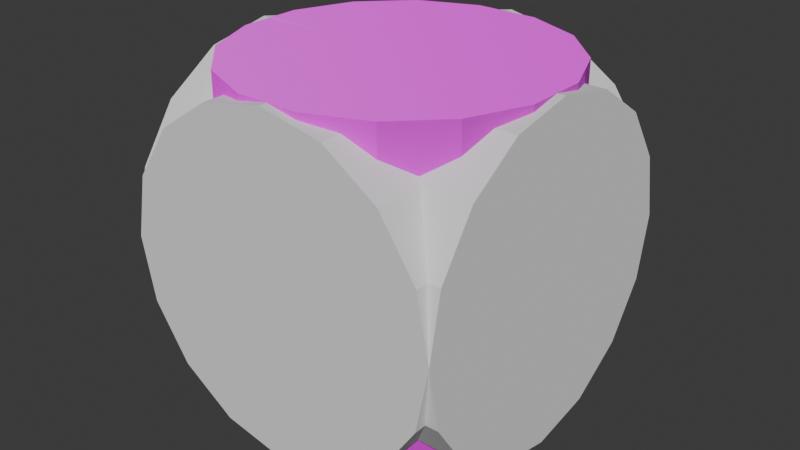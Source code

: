 # Source: Module-3-Centre-4.blend  (saved by Blender 4.5.90; exported with 4.5.12 LTS)
import bpy
from mathutils import Matrix  # noqa: F401  (used for matrix-valued properties, if any)

bpy.ops.wm.read_factory_settings(use_empty=True)
scene = bpy.context.scene
scene.name = 'Scene'

# ---- collections
col_collection = bpy.data.collections.new('Collection'); scene.collection.children.link(col_collection)

# ---- images (referenced by path relative to the original .blend; pixels are not part of the script)
import os
ASSET_DIR = os.environ.get("B2B_ASSET_DIR", "")  # directory of the original .blend (textures are referenced by path, not embedded)
HERE = os.path.dirname(os.path.abspath(__file__))  # packed textures are extracted next to this script under _unpacked/

def load_image(name, relpath, width, height, colorspace="sRGB"):
    """Load a texture the original file referenced (path relative to the .blend, or extracted next to this script)."""
    p = next((c for c in (os.path.join(HERE, relpath), os.path.join(ASSET_DIR, relpath)) if relpath and os.path.exists(c)), "")
    if p:
        img = bpy.data.images.load(p, check_existing=True)
        img.name = name
    else:  # same state as the original file: an image datablock whose file is absent (Cycles renders it pink)
        img = bpy.data.images.new(name, width, height)
        img.source = "FILE"
        img.filepath = "//" + (relpath or name)
    img.colorspace_settings.name = colorspace
    return img
img_snow_jpg_001 = load_image('Snow.jpg.001', 'Snow.jpg', 1024, 1024, 'sRGB')
img_snow_normal_jpg_001 = load_image('Snow_normal.jpg.001', 'Snow_normal.jpg', 1024, 1024, 'sRGB')

# ---- materials (node trees are filled in below, after node groups)
mat_hull_material_001 = bpy.data.materials.new('Hull_Material.001')

# ---- material node trees
mat_hull_material_001.use_nodes = True; mat_hull_material_001.node_tree.nodes.clear()
_N = mat_hull_material_001.node_tree.nodes; _L = mat_hull_material_001.node_tree.links
n0 = _N.new('ShaderNodeBsdfPrincipled'); n0.name = 'Principled BSDF'; n0.location = (-200, 100)
n1 = _N.new('ShaderNodeOutputMaterial'); n1.name = 'Material Output'; n1.location = (200, 100)
n2 = _N.new('ShaderNodeTexImage'); n2.name = 'Image Texture'; n2.location = (-678, 93)
n2.image = img_snow_jpg_001
n3 = _N.new('ShaderNodeTexImage'); n3.name = 'Image Texture.001'; n3.location = (-697, -206)
n3.image = img_snow_normal_jpg_001
n4 = _N.new('ShaderNodeNormalMap'); n4.name = 'Normal Map'; n4.location = (-428, -228)
n5 = _N.new('ShaderNodeTexCoord'); n5.name = 'Texture Coordinate'; n5.location = (-1169, -17)
n6 = _N.new('ShaderNodeMapping'); n6.name = 'Mapping'; n6.location = (-1007, -13)
n6.inputs[3].default_value = (6.0, 6.0, 6.0)
_L.new(n0.outputs[0], n1.inputs[0])
_L.new(n3.outputs[0], n4.inputs[1])
_L.new(n5.outputs[2], n6.inputs[0])
_L.new(n6.outputs[0], n2.inputs[0])
_L.new(n6.outputs[0], n3.inputs[0])
_L.new(n4.outputs[0], n0.inputs[5])
_L.new(n2.outputs[0], n0.inputs[0])
n1.is_active_output = True

# ---- world
world_world = bpy.data.worlds.new('World'); scene.world = world_world
world_world.use_nodes = True; world_world.node_tree.nodes.clear()
_N = world_world.node_tree.nodes; _L = world_world.node_tree.links
n0 = _N.new('ShaderNodeOutputWorld'); n0.name = 'World Output'; n0.location = (200, 100)
n1 = _N.new('ShaderNodeBackground'); n1.name = 'Background'; n1.location = (-200, 100)
n1.inputs[0].default_value = (0.05088, 0.05088, 0.05088, 1.0)
_L.new(n1.outputs[0], n0.inputs[0])
n0.is_active_output = True
world_world.color = (0.05088, 0.05088, 0.05088)
world_world.sun_shadow_jitter_overblur = 0.0

# ---- meshes
me_cylinder_006 = bpy.data.meshes.new('Cylinder.006')
me_cylinder_006.from_pydata([(-2.501e-08, 0.97, 0.9997), (0.3712, 0.8962, 0.9997), (0.6859, 0.6859, 0.9997), (0.8962, 0.3712, 0.9997), (0.97, 5.414e-08, 0.9997), (0.8962, -0.3712, 0.9997), (0.6859, -0.6859, 0.9997), (0.3712, -0.8962, 0.9997), (4.791e-09, -0.97, 0.9997), (-0.3712, -0.8962, 0.9997), (-0.6859, -0.6859, 0.9997), (-0.8962, -0.3712, 0.9997), (-0.97, 2.434e-08, 0.9997), (-0.8962, 0.3712, 0.9997), (-0.6859, 0.6859, 0.9997), (-0.3712, 0.8962, 0.9997), (-6.538e-08, 0.97, 3.0), (0.3712, 0.8962, 3.0), (0.6859, 0.6859, 3.0), (0.8962, 0.3712, 3.0), (0.97, 7.058e-07, 3.0), (0.8962, -0.3712, 3.0), (0.6859, -0.6859, 3.0), (0.3712, -0.8962, 3.0), (-3.558e-08, -0.97, 3.0), (-0.3712, -0.8962, 3.0), (-0.6859, -0.6859, 3.0), (-0.8962, -0.3712, 3.0), (-0.97, 6.76e-07, 3.0), (-0.8962, 0.3712, 3.0), (-0.6859, 0.6859, 3.0), (-0.3712, 0.8962, 3.0)], [], [(11, 10, 26, 27), (31, 30, 29, 28, 27, 26, 25, 24, 23, 22, 21, 20, 19, 18, 17, 16), (3, 2, 18, 19), (10, 9, 25, 26), (2, 1, 17, 18), (9, 8, 24, 25), (0, 15, 31, 16), (1, 0, 16, 17), (8, 7, 23, 24), (15, 14, 30, 31), (7, 6, 22, 23), (14, 13, 29, 30), (6, 5, 21, 22), (13, 12, 28, 29), (5, 4, 20, 21), (12, 11, 27, 28), (4, 3, 19, 20), (15, 0, 1, 2, 3, 4, 5, 6, 7, 8, 9, 10, 11, 12, 13, 14)])
_uv = me_cylinder_006.uv_layers.new(name='UVMap')
_uv.uv.foreach_set('vector', [0.3125, 0.7627, 0.375, 0.7627, 0.375, 0.7627, 0.3125, 0.7627, 0.0625, 0.7627, 0.125, 0.7627, 0.1875, 0.7627, 0.25, 0.7627, 0.3125, 0.7627, 0.375, 0.7627, 0.4375, 0.7627, 0.5, 0.7627, 0.5625, 0.7627, 0.625, 0.7627, 0.6875, 0.7627, 0.75, 0.7627, 0.8125, 0.7627, 0.875, 0.7627, 0.9375, 0.7627, 1.0, 0.7627, 0.8125, 0.7627, 0.875, 0.7627, 0.875, 0.7627, 0.8125, 0.7627, 0.375, 0.7627, 0.4375, 0.7627, 0.4375, 0.7627, 0.375, 0.7627, 0.875, 0.7627, 0.9375, 0.7627, 0.9375, 0.7627, 0.875, 0.7627, 0.4375, 0.7627, 0.5, 0.7627, 0.5, 0.7627, 0.4375, 0.7627, 0.0, 0.7627, 0.0625, 0.7627, 0.0625, 0.7627, 0.0, 0.7627, 0.9375, 0.7627, 1.0, 0.7627, 1.0, 0.7627, 0.9375, 0.7627, 0.5, 0.7627, 0.5625, 0.7627, 0.5625, 0.7627, 0.5, 0.7627, 0.0625, 0.7627, 0.125, 0.7627, 0.125, 0.7627, 0.0625, 0.7627, 0.5625, 0.7627, 0.625, 0.7627, 0.625, 0.7627, 0.5625, 0.7627, 0.125, 0.7627, 0.1875, 0.7627, 0.1875, 0.7627, 0.125, 0.7627, 0.625, 0.7627, 0.6875, 0.7627, 0.6875, 0.7627, 0.625, 0.7627, 0.1875, 0.7627, 0.25, 0.7627, 0.25, 0.7627, 0.1875, 0.7627, 0.6875, 0.7627, 0.75, 0.7627, 0.75, 0.7627, 0.6875, 0.7627, 0.25, 0.7627, 0.3125, 0.7627, 0.3125, 0.7627, 0.25, 0.7627, 0.75, 0.7627, 0.8125, 0.7627, 0.8125, 0.7627, 0.75, 0.7627, 0.0625, 0.7627, 1.0, 0.7627, 0.9375, 0.7627, 0.875, 0.7627, 0.8125, 0.7627, 0.75, 0.7627, 0.6875, 0.7627, 0.625, 0.7627, 0.5625, 0.7627, 0.5, 0.7627, 0.4375, 0.7627, 0.375, 0.7627, 0.3125, 0.7627, 0.25, 0.7627, 0.1875, 0.7627, 0.125, 0.7627])
me_cylinder_006.materials.append(mat_hull_material_001)
me_cylinder_006.update()
me_cylinder_001 = bpy.data.meshes.new('Cylinder.001')
me_cylinder_001.from_pydata([(0.0, 1.0, -1.0), (0.0, 1.0, 1.0), (0.3827, 0.9239, -1.0), (0.3827, 0.9239, 1.0), (0.7071, 0.7071, -1.0), (0.7071, 0.7071, 1.0), (0.9239, 0.3827, -1.0), (0.9239, 0.3827, 1.0), (1.0, 0.0, -1.0), (1.0, 0.0, 1.0), (0.9239, -0.3827, -1.0), (0.9239, -0.3827, 1.0), (0.7071, -0.7071, -1.0), (0.7071, -0.7071, 1.0), (0.3827, -0.9239, -1.0), (0.3827, -0.9239, 1.0), (0.0, -1.0, -1.0), (0.0, -1.0, 1.0), (-0.3827, -0.9239, -1.0), (-0.3827, -0.9239, 1.0), (-0.7071, -0.7071, -1.0), (-0.7071, -0.7071, 1.0), (-0.9239, -0.3827, -1.0), (-0.9239, -0.3827, 1.0), (-1.0, 0.0, -1.0), (-1.0, 0.0, 1.0), (-0.9239, 0.3827, -1.0), (-0.9239, 0.3827, 1.0), (-0.7071, 0.7071, -1.0), (-0.7071, 0.7071, 1.0), (-0.3827, 0.9239, -1.0), (-0.3827, 0.9239, 1.0)], [], [(0, 1, 3, 2), (2, 3, 5, 4), (4, 5, 7, 6), (6, 7, 9, 8), (8, 9, 11, 10), (10, 11, 13, 12), (12, 13, 15, 14), (14, 15, 17, 16), (16, 17, 19, 18), (18, 19, 21, 20), (20, 21, 23, 22), (22, 23, 25, 24), (24, 25, 27, 26), (26, 27, 29, 28), (3, 1, 31, 29, 27, 25, 23, 21, 19, 17, 15, 13, 11, 9, 7, 5), (28, 29, 31, 30), (30, 31, 1, 0), (0, 2, 4, 6, 8, 10, 12, 14, 16, 18, 20, 22, 24, 26, 28, 30)])
_uv = me_cylinder_001.uv_layers.new(name='UVMap')
_uv.uv.foreach_set('vector', [1.0, 0.5, 1.0, 1.0, 0.9375, 1.0, 0.9375, 0.5, 0.9375, 0.5, 0.9375, 1.0, 0.875, 1.0, 0.875, 0.5, 0.875, 0.5, 0.875, 1.0, 0.8125, 1.0, 0.8125, 0.5, 0.8125, 0.5, 0.8125, 1.0, 0.75, 1.0, 0.75, 0.5, 0.75, 0.5, 0.75, 1.0, 0.6875, 1.0, 0.6875, 0.5, 0.6875, 0.5, 0.6875, 1.0, 0.625, 1.0, 0.625, 0.5, 0.625, 0.5, 0.625, 1.0, 0.5625, 1.0, 0.5625, 0.5, 0.5625, 0.5, 0.5625, 1.0, 0.5, 1.0, 0.5, 0.5, 0.5, 0.5, 0.5, 1.0, 0.4375, 1.0, 0.4375, 0.5, 0.4375, 0.5, 0.4375, 1.0, 0.375, 1.0, 0.375, 0.5, 0.375, 0.5, 0.375, 1.0, 0.3125, 1.0, 0.3125, 0.5, 0.3125, 0.5, 0.3125, 1.0, 0.25, 1.0, 0.25, 0.5, 0.25, 0.5, 0.25, 1.0, 0.1875, 1.0, 0.1875, 0.5, 0.1875, 0.5, 0.1875, 1.0, 0.125, 1.0, 0.125, 0.5, 0.3418, 0.4717, 0.25, 0.49, 0.1582, 0.4717, 0.08029, 0.4197, 0.02827, 0.3418, 0.01, 0.25, 0.02827, 0.1582, 0.08029, 0.08029, 0.1582, 0.02827, 0.25, 0.01, 0.3418, 0.02827, 0.4197, 0.08029, 0.4717, 0.1582, 0.49, 0.25, 0.4717, 0.3418, 0.4197, 0.4197, 0.125, 0.5, 0.125, 1.0, 0.0625, 1.0, 0.0625, 0.5, 0.0625, 0.5, 0.0625, 1.0, 0.0, 1.0, 0.0, 0.5, 0.75, 0.49, 0.8418, 0.4717, 0.9197, 0.4197, 0.9717, 0.3418, 0.99, 0.25, 0.9717, 0.1582, 0.9197, 0.08029, 0.8418, 0.02827, 0.75, 0.01, 0.6582, 0.02827, 0.5803, 0.08029, 0.5283, 0.1582, 0.51, 0.25, 0.5283, 0.3418, 0.5803, 0.4197, 0.6582, 0.4717])
me_cylinder_001.update()
me_cylinder_002 = bpy.data.meshes.new('Cylinder.002')
me_cylinder_002.from_pydata([(0.0, 1.0, -1.0), (0.0, 1.0, 1.0), (0.3827, 0.9239, -1.0), (0.3827, 0.9239, 1.0), (0.7071, 0.7071, -1.0), (0.7071, 0.7071, 1.0), (0.9239, 0.3827, -1.0), (0.9239, 0.3827, 1.0), (1.0, 0.0, -1.0), (1.0, 0.0, 1.0), (0.9239, -0.3827, -1.0), (0.9239, -0.3827, 1.0), (0.7071, -0.7071, -1.0), (0.7071, -0.7071, 1.0), (0.3827, -0.9239, -1.0), (0.3827, -0.9239, 1.0), (0.0, -1.0, -1.0), (0.0, -1.0, 1.0), (-0.3827, -0.9239, -1.0), (-0.3827, -0.9239, 1.0), (-0.7071, -0.7071, -1.0), (-0.7071, -0.7071, 1.0), (-0.9239, -0.3827, -1.0), (-0.9239, -0.3827, 1.0), (-1.0, 0.0, -1.0), (-1.0, 0.0, 1.0), (-0.9239, 0.3827, -1.0), (-0.9239, 0.3827, 1.0), (-0.7071, 0.7071, -1.0), (-0.7071, 0.7071, 1.0), (-0.3827, 0.9239, -1.0), (-0.3827, 0.9239, 1.0)], [], [(0, 1, 3, 2), (2, 3, 5, 4), (4, 5, 7, 6), (6, 7, 9, 8), (8, 9, 11, 10), (10, 11, 13, 12), (12, 13, 15, 14), (14, 15, 17, 16), (16, 17, 19, 18), (18, 19, 21, 20), (20, 21, 23, 22), (22, 23, 25, 24), (24, 25, 27, 26), (26, 27, 29, 28), (3, 1, 31, 29, 27, 25, 23, 21, 19, 17, 15, 13, 11, 9, 7, 5), (28, 29, 31, 30), (30, 31, 1, 0), (0, 2, 4, 6, 8, 10, 12, 14, 16, 18, 20, 22, 24, 26, 28, 30)])
_uv = me_cylinder_002.uv_layers.new(name='UVMap')
_uv.uv.foreach_set('vector', [1.0, 0.5, 1.0, 1.0, 0.9375, 1.0, 0.9375, 0.5, 0.9375, 0.5, 0.9375, 1.0, 0.875, 1.0, 0.875, 0.5, 0.875, 0.5, 0.875, 1.0, 0.8125, 1.0, 0.8125, 0.5, 0.8125, 0.5, 0.8125, 1.0, 0.75, 1.0, 0.75, 0.5, 0.75, 0.5, 0.75, 1.0, 0.6875, 1.0, 0.6875, 0.5, 0.6875, 0.5, 0.6875, 1.0, 0.625, 1.0, 0.625, 0.5, 0.625, 0.5, 0.625, 1.0, 0.5625, 1.0, 0.5625, 0.5, 0.5625, 0.5, 0.5625, 1.0, 0.5, 1.0, 0.5, 0.5, 0.5, 0.5, 0.5, 1.0, 0.4375, 1.0, 0.4375, 0.5, 0.4375, 0.5, 0.4375, 1.0, 0.375, 1.0, 0.375, 0.5, 0.375, 0.5, 0.375, 1.0, 0.3125, 1.0, 0.3125, 0.5, 0.3125, 0.5, 0.3125, 1.0, 0.25, 1.0, 0.25, 0.5, 0.25, 0.5, 0.25, 1.0, 0.1875, 1.0, 0.1875, 0.5, 0.1875, 0.5, 0.1875, 1.0, 0.125, 1.0, 0.125, 0.5, 0.3418, 0.4717, 0.25, 0.49, 0.1582, 0.4717, 0.08029, 0.4197, 0.02827, 0.3418, 0.01, 0.25, 0.02827, 0.1582, 0.08029, 0.08029, 0.1582, 0.02827, 0.25, 0.01, 0.3418, 0.02827, 0.4197, 0.08029, 0.4717, 0.1582, 0.49, 0.25, 0.4717, 0.3418, 0.4197, 0.4197, 0.125, 0.5, 0.125, 1.0, 0.0625, 1.0, 0.0625, 0.5, 0.0625, 0.5, 0.0625, 1.0, 0.0, 1.0, 0.0, 0.5, 0.75, 0.49, 0.8418, 0.4717, 0.9197, 0.4197, 0.9717, 0.3418, 0.99, 0.25, 0.9717, 0.1582, 0.9197, 0.08029, 0.8418, 0.02827, 0.75, 0.01, 0.6582, 0.02827, 0.5803, 0.08029, 0.5283, 0.1582, 0.51, 0.25, 0.5283, 0.3418, 0.5803, 0.4197, 0.6582, 0.4717])
me_cylinder_002.update()

# ---- objects
ob_hull_001 = bpy.data.objects.new('Hull.001', me_cylinder_006)
ob_cylinder = bpy.data.objects.new('Cylinder', me_cylinder_001)
ob_cylinder_001 = bpy.data.objects.new('Cylinder.001', me_cylinder_002)

# ---- transforms, parenting, visibility, modifiers, constraints
ob_hull_001.location = (0.0, 0.0, 12.0)
ob_hull_001.rotation_euler = (3.142, -2.019e-08, 4.908)
ob_hull_001.scale = (6.0, 6.0, 6.0)
ob_cylinder.location = (0.0, 0.0, 0.0)
ob_cylinder.rotation_euler = (-0.0, 1.571, 0.0)
ob_cylinder.scale = (6.0, 6.0, 6.0)
ob_cylinder_001.location = (0.0, 0.0, 0.0)
ob_cylinder_001.rotation_euler = (-1.571, 1.571, 0.0)
ob_cylinder_001.scale = (6.0, 6.0, 6.0)

# ---- collection membership
col_collection.objects.link(ob_hull_001)
col_collection.objects.link(ob_cylinder)
col_collection.objects.link(ob_cylinder_001)

# ---- scene / render settings (as saved in the file)
scene.frame_start = 1; scene.frame_end = 250; scene.frame_set(1)
scene.render.engine = 'BLENDER_EEVEE_NEXT'
bpy.context.view_layer.update()

# ---- added for rendering (the .blend has no active camera and no usable light): camera, sun
cam_auto = bpy.data.cameras.new('AutoCamera')
cam_auto.lens = 50.0
cam_auto.sensor_width = 36.0
cam_auto.clip_end = 1000.0
ob_auto_camera = bpy.data.objects.new('AutoCamera', cam_auto)
scene.collection.objects.link(ob_auto_camera)
ob_auto_camera.location = (21.0626, -25.2751, 16.8505)
ob_auto_camera.rotation_euler = (1.09748, -7.21219e-08, 0.694738)
scene.camera = ob_auto_camera
light_auto_sun = bpy.data.lights.new('AutoSun', 'SUN')
light_auto_sun.energy = 3.0
light_auto_sun.angle = 0.0523599
ob_auto_sun = bpy.data.objects.new('AutoSun', light_auto_sun)
scene.collection.objects.link(ob_auto_sun)
ob_auto_sun.rotation_euler = (0.872665, 0.174533, 0.523599)
bpy.context.view_layer.update()

